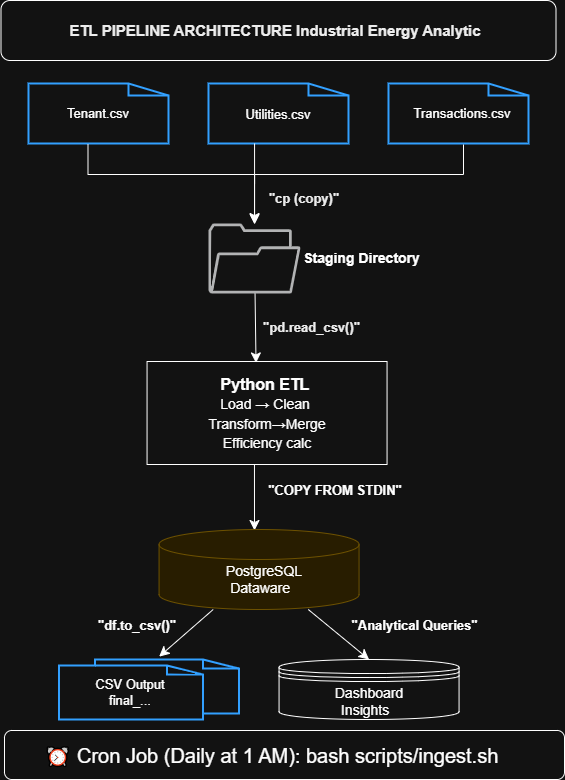

The diagram above was exported from draw.io. Its source (the exported page's mxGraphModel, read from the mxfile embedded in the PNG):
<mxGraphModel dx="1720" dy="1050" grid="0" gridSize="10" guides="1" tooltips="1" connect="1" arrows="1" fold="1" page="1" pageScale="1" pageWidth="1169" pageHeight="827" math="0" shadow="0">
  <root>
    <mxCell id="0" />
    <mxCell id="1" parent="0" />
    <mxCell id="P1Lkbw4YXyIFfzEnUkzK-178" parent="1" style="html=1;verticalLabelPosition=bottom;align=center;labelBackgroundColor=#ffffff;verticalAlign=top;strokeWidth=2;strokeColor=#0080F0;shadow=0;dashed=0;shape=mxgraph.ios7.icons.document;" value="" vertex="1">
      <mxGeometry height="60" width="140" x="312" y="95" as="geometry" />
    </mxCell>
    <mxCell id="P1Lkbw4YXyIFfzEnUkzK-179" edge="1" parent="1" source="P1Lkbw4YXyIFfzEnUkzK-180" style="edgeStyle=none;curved=1;rounded=0;orthogonalLoop=1;jettySize=auto;html=1;fontSize=12;startSize=8;endSize=8;entryX=0.454;entryY=0.014;entryDx=0;entryDy=0;entryPerimeter=0;" target="P1Lkbw4YXyIFfzEnUkzK-186" value="">
      <mxGeometry relative="1" as="geometry" />
    </mxCell>
    <mxCell id="P1Lkbw4YXyIFfzEnUkzK-180" parent="1" style="sketch=0;pointerEvents=1;shadow=0;dashed=0;html=1;strokeColor=none;fillColor=#434445;aspect=fixed;labelPosition=center;verticalLabelPosition=bottom;verticalAlign=top;align=center;outlineConnect=0;shape=mxgraph.vvd.folder;" value="" vertex="1">
      <mxGeometry height="70" width="92.11" x="492" y="235" as="geometry" />
    </mxCell>
    <mxCell id="P1Lkbw4YXyIFfzEnUkzK-181" parent="1" style="text;html=1;whiteSpace=wrap;strokeColor=none;fillColor=none;align=center;verticalAlign=middle;rounded=0;fontSize=14;fontStyle=1" value="Staging Directory" vertex="1">
      <mxGeometry height="30" width="121.38" x="584.62" y="255" as="geometry" />
    </mxCell>
    <mxCell id="P1Lkbw4YXyIFfzEnUkzK-182" parent="1" style="html=1;verticalLabelPosition=bottom;align=center;labelBackgroundColor=#ffffff;verticalAlign=top;strokeWidth=2;strokeColor=#0080F0;shadow=0;dashed=0;shape=mxgraph.ios7.icons.document;" value="" vertex="1">
      <mxGeometry height="60" width="140" x="492" y="95" as="geometry" />
    </mxCell>
    <mxCell id="P1Lkbw4YXyIFfzEnUkzK-183" parent="1" style="html=1;verticalLabelPosition=bottom;align=center;labelBackgroundColor=#ffffff;verticalAlign=top;strokeWidth=2;strokeColor=#0080F0;shadow=0;dashed=0;shape=mxgraph.ios7.icons.document;" value="" vertex="1">
      <mxGeometry height="60" width="140" x="672" y="95" as="geometry" />
    </mxCell>
    <mxCell id="P1Lkbw4YXyIFfzEnUkzK-184" parent="1" style="text;html=1;whiteSpace=wrap;strokeColor=none;fillColor=none;align=center;verticalAlign=middle;rounded=0;fontSize=13;" value="Tenant.csv" vertex="1">
      <mxGeometry height="30" width="60" x="352" y="110" as="geometry" />
    </mxCell>
    <mxCell id="P1Lkbw4YXyIFfzEnUkzK-185" edge="1" parent="1" style="edgeStyle=none;curved=1;rounded=0;orthogonalLoop=1;jettySize=auto;html=1;fontSize=12;startSize=8;endSize=8;exitX=0.5;exitY=1;exitDx=0;exitDy=0;" value="">
      <mxGeometry relative="1" as="geometry">
        <mxPoint x="537.9599999999999" y="476" as="sourcePoint" />
        <mxPoint x="538" y="542" as="targetPoint" />
      </mxGeometry>
    </mxCell>
    <mxCell id="P1Lkbw4YXyIFfzEnUkzK-186" parent="1" style="rounded=0;whiteSpace=wrap;html=1;" value="" vertex="1">
      <mxGeometry height="103" width="240" x="430.56" y="373" as="geometry" />
    </mxCell>
    <mxCell id="P1Lkbw4YXyIFfzEnUkzK-187" edge="1" parent="1" style="edgeStyle=none;curved=1;rounded=0;orthogonalLoop=1;jettySize=auto;html=1;exitX=0;exitY=0.5;exitDx=0;exitDy=0;fontSize=12;startSize=8;endSize=8;">
      <mxGeometry relative="1" as="geometry">
        <mxPoint x="405.56" y="418" as="sourcePoint" />
        <mxPoint x="405.56" y="418" as="targetPoint" />
      </mxGeometry>
    </mxCell>
    <mxCell id="P1Lkbw4YXyIFfzEnUkzK-188" parent="1" style="text;html=1;whiteSpace=wrap;strokeColor=none;fillColor=none;align=center;verticalAlign=middle;rounded=0;fontSize=16;" value="&lt;div&gt;&lt;b&gt;Python ETL&amp;nbsp;&lt;/b&gt;&lt;/div&gt;&lt;div&gt;&lt;span style=&quot;background-color: transparent; color: light-dark(rgb(0, 0, 0), rgb(255, 255, 255));&quot;&gt;&lt;font style=&quot;font-size: 14px;&quot;&gt;Load → Clean&amp;nbsp;&lt;/font&gt;&lt;/span&gt;&lt;/div&gt;&lt;div&gt;&lt;span style=&quot;background-color: transparent; color: light-dark(rgb(0, 0, 0), rgb(255, 255, 255));&quot;&gt;&lt;font style=&quot;font-size: 14px;&quot;&gt;Transform→Merge&lt;/font&gt;&lt;/span&gt;&lt;/div&gt;&lt;div&gt;&lt;span style=&quot;text-align: start; background-color: transparent;&quot;&gt;&lt;font style=&quot;font-size: 14px;&quot;&gt;Efficiency calc&lt;/font&gt;&lt;/span&gt;&lt;/div&gt;" vertex="1">
      <mxGeometry height="60" width="190" x="455.56" y="394.5" as="geometry" />
    </mxCell>
    <mxCell id="P1Lkbw4YXyIFfzEnUkzK-189" parent="1" style="shape=cylinder3;whiteSpace=wrap;html=1;boundedLbl=1;backgroundOutline=1;size=15;fillColor=#fff2cc;strokeColor=#d6b656;" value="" vertex="1">
      <mxGeometry height="80" width="200" x="442.56" y="541" as="geometry" />
    </mxCell>
    <mxCell id="P1Lkbw4YXyIFfzEnUkzK-191" parent="1" style="html=1;verticalLabelPosition=bottom;align=center;labelBackgroundColor=#ffffff;verticalAlign=top;strokeWidth=2;strokeColor=#0080F0;shadow=0;dashed=0;shape=mxgraph.ios7.icons.documents;" value="" vertex="1">
      <mxGeometry height="60" width="180" x="342.56" y="671" as="geometry" />
    </mxCell>
    <mxCell id="P1Lkbw4YXyIFfzEnUkzK-192" parent="1" style="shape=datastore;whiteSpace=wrap;html=1;" value="" vertex="1">
      <mxGeometry height="60" width="180" x="562.56" y="671" as="geometry" />
    </mxCell>
    <mxCell id="P1Lkbw4YXyIFfzEnUkzK-211" edge="1" parent="1" source="P1Lkbw4YXyIFfzEnUkzK-189" style="edgeStyle=none;curved=1;rounded=0;orthogonalLoop=1;jettySize=auto;html=1;entryX=0.5;entryY=0;entryDx=0;entryDy=0;fontSize=12;startSize=8;endSize=8;exitX=0.746;exitY=1;exitDx=0;exitDy=0;exitPerimeter=0;" target="P1Lkbw4YXyIFfzEnUkzK-192">
      <mxGeometry relative="1" as="geometry" />
    </mxCell>
    <mxCell id="P1Lkbw4YXyIFfzEnUkzK-193" parent="1" style="text;html=1;whiteSpace=wrap;strokeColor=none;fillColor=none;align=center;verticalAlign=middle;rounded=0;fontSize=14;" value="&lt;div&gt;PostgreSQL&lt;/div&gt;&lt;div&gt;Dataware&amp;nbsp;&amp;nbsp;&lt;/div&gt;" vertex="1">
      <mxGeometry height="35" width="220" x="437.56" y="573" as="geometry" />
    </mxCell>
    <mxCell id="P1Lkbw4YXyIFfzEnUkzK-194" parent="1" style="text;html=1;whiteSpace=wrap;strokeColor=none;fillColor=none;align=center;verticalAlign=middle;rounded=0;fontSize=13;" value="&lt;div&gt;CSV Output&lt;/div&gt;&lt;div&gt;final_...&lt;/div&gt;" vertex="1">
      <mxGeometry height="30" width="90" x="369" y="689" as="geometry" />
    </mxCell>
    <mxCell id="P1Lkbw4YXyIFfzEnUkzK-195" parent="1" style="text;html=1;whiteSpace=wrap;strokeColor=none;fillColor=none;align=center;verticalAlign=middle;rounded=0;fontSize=14;" value="&lt;div&gt;Dashboard&lt;/div&gt;&lt;div&gt;Insights&amp;nbsp;&amp;nbsp;&lt;/div&gt;" vertex="1">
      <mxGeometry height="30" width="160" x="572.56" y="698" as="geometry" />
    </mxCell>
    <mxCell id="P1Lkbw4YXyIFfzEnUkzK-196" parent="1" style="rounded=1;whiteSpace=wrap;html=1;" value="" vertex="1">
      <mxGeometry height="49" width="560" x="288" y="742" as="geometry" />
    </mxCell>
    <mxCell id="P1Lkbw4YXyIFfzEnUkzK-197" parent="1" style="text;html=1;whiteSpace=wrap;strokeColor=none;fillColor=none;align=left;verticalAlign=middle;rounded=0;fontSize=20;" value="⏰ Cron Job (Daily at 1 AM): bash scripts/ingest.sh" vertex="1">
      <mxGeometry height="39" width="475.5" x="326" y="747" as="geometry" />
    </mxCell>
    <mxCell id="P1Lkbw4YXyIFfzEnUkzK-198" parent="1" style="text;html=1;whiteSpace=wrap;strokeColor=none;fillColor=none;align=center;verticalAlign=middle;rounded=0;fontSize=13;" value="Transactions.csv" vertex="1">
      <mxGeometry height="30" width="60" x="716" y="110" as="geometry" />
    </mxCell>
    <mxCell id="P1Lkbw4YXyIFfzEnUkzK-199" parent="1" style="text;html=1;whiteSpace=wrap;strokeColor=none;fillColor=none;align=center;verticalAlign=middle;rounded=0;fontSize=16;" value="&lt;span style=&quot;font-size: 13px;&quot;&gt;Utilities.csv&lt;/span&gt;" vertex="1">
      <mxGeometry height="30" width="60" x="532" y="110" as="geometry" />
    </mxCell>
    <mxCell id="P1Lkbw4YXyIFfzEnUkzK-200" edge="1" parent="1" style="edgeStyle=elbowEdgeStyle;elbow=vertical;endArrow=classic;html=1;curved=0;rounded=0;endSize=8;startSize=8;fontSize=12;exitX=0.425;exitY=1.032;exitDx=0;exitDy=0;exitPerimeter=0;" value="">
      <mxGeometry height="50" relative="1" width="50" as="geometry">
        <Array as="points">
          <mxPoint x="452" y="186" />
        </Array>
        <mxPoint x="371.5" y="156" as="sourcePoint" />
        <mxPoint x="538.055" y="236" as="targetPoint" />
      </mxGeometry>
    </mxCell>
    <mxCell id="P1Lkbw4YXyIFfzEnUkzK-201" edge="1" parent="1" style="edgeStyle=elbowEdgeStyle;elbow=vertical;endArrow=classic;html=1;curved=0;rounded=0;endSize=8;startSize=8;fontSize=12;" target="P1Lkbw4YXyIFfzEnUkzK-180" value="">
      <mxGeometry height="50" relative="1" width="50" as="geometry">
        <Array as="points">
          <mxPoint x="707" y="186" />
        </Array>
        <mxPoint x="747" y="156" as="sourcePoint" />
        <mxPoint x="542" y="216" as="targetPoint" />
      </mxGeometry>
    </mxCell>
    <mxCell id="P1Lkbw4YXyIFfzEnUkzK-202" parent="1" style="line;strokeWidth=1;direction=south;html=1;" value="" vertex="1">
      <mxGeometry height="40" width="10" x="533.06" y="155" as="geometry" />
    </mxCell>
    <mxCell id="P1Lkbw4YXyIFfzEnUkzK-203" edge="1" parent="1" source="P1Lkbw4YXyIFfzEnUkzK-189" style="edgeStyle=none;curved=1;rounded=0;orthogonalLoop=1;jettySize=auto;html=1;entryX=0.556;entryY=-0.048;entryDx=0;entryDy=0;entryPerimeter=0;fontSize=12;startSize=8;endSize=8;" target="P1Lkbw4YXyIFfzEnUkzK-191">
      <mxGeometry relative="1" as="geometry" />
    </mxCell>
    <mxCell id="P1Lkbw4YXyIFfzEnUkzK-204" parent="1" style="rounded=1;whiteSpace=wrap;html=1;" value="" vertex="1">
      <mxGeometry height="60" width="555" x="284.5" y="12" as="geometry" />
    </mxCell>
    <mxCell id="P1Lkbw4YXyIFfzEnUkzK-205" parent="1" style="text;html=1;whiteSpace=wrap;strokeColor=none;fillColor=none;align=center;verticalAlign=middle;rounded=0;fontSize=18;fontStyle=1" value="&lt;p&gt;&lt;font face=&quot;Helvetica&quot; style=&quot;font-size: 15px; color: rgb(0, 0, 0);&quot;&gt;ETL PIPELINE ARCHITECTURE&amp;nbsp;&lt;span style=&quot;text-align: start; background-color: transparent;&quot;&gt;Industrial Energy Analytic&lt;/span&gt;&lt;/font&gt;&lt;/p&gt;" vertex="1">
      <mxGeometry height="30" width="488" x="315" y="27" as="geometry" />
    </mxCell>
    <mxCell id="P1Lkbw4YXyIFfzEnUkzK-206" parent="1" style="text;html=1;whiteSpace=wrap;strokeColor=none;fillColor=none;align=center;verticalAlign=middle;rounded=0;fontSize=16;fontColor=#000000;fontStyle=1" value="&lt;pre style=&quot;font-variant-numeric: normal; font-variant-east-asian: normal; font-variant-alternates: normal; font-size-adjust: none; font-language-override: normal; font-kerning: auto; font-optical-sizing: auto; font-feature-settings: normal; font-variation-settings: normal; font-variant-position: normal; font-variant-emoji: normal; font-stretch: normal; font-size: 13px; line-height: 22px; overflow: auto; text-wrap-mode: wrap; word-break: break-all; padding: 16px; text-align: start; margin: 0px !important;&quot;&gt;&lt;font face=&quot;Helvetica&quot;&gt;&quot;cp (copy)&quot;&lt;/font&gt;&lt;/pre&gt;" vertex="1">
      <mxGeometry height="30" width="120.44" x="527.56" y="195" as="geometry" />
    </mxCell>
    <mxCell id="P1Lkbw4YXyIFfzEnUkzK-207" parent="1" style="text;html=1;whiteSpace=wrap;strokeColor=none;fillColor=none;align=center;verticalAlign=middle;rounded=0;fontSize=16;fontStyle=1" value="&lt;pre style=&quot;font-variant-numeric: normal; font-variant-east-asian: normal; font-variant-alternates: normal; font-size-adjust: none; font-language-override: normal; font-kerning: auto; font-optical-sizing: auto; font-feature-settings: normal; font-variation-settings: normal; font-variant-position: normal; font-variant-emoji: normal; font-stretch: normal; font-size: 13px; line-height: 22px; overflow: auto; text-wrap-mode: wrap; word-break: break-all; padding: 16px; text-align: start; margin: 0px !important;&quot;&gt;&lt;font face=&quot;Helvetica&quot; style=&quot;color: rgb(0, 0, 0);&quot;&gt;&quot;pd.read_csv()&quot;&lt;/font&gt;&lt;/pre&gt;" vertex="1">
      <mxGeometry height="30" width="135" x="527.56" y="324" as="geometry" />
    </mxCell>
    <mxCell id="P1Lkbw4YXyIFfzEnUkzK-210" parent="1" style="text;html=1;whiteSpace=wrap;strokeColor=none;fillColor=none;align=center;verticalAlign=middle;rounded=0;fontSize=16;fontStyle=1" value="&lt;font style=&quot;font-size: 13px;&quot;&gt;&quot;COPY FROM STDIN&quot;&lt;/font&gt;" vertex="1">
      <mxGeometry height="30" width="174" x="532" y="486" as="geometry" />
    </mxCell>
    <mxCell id="P1Lkbw4YXyIFfzEnUkzK-212" parent="1" style="text;html=1;whiteSpace=wrap;strokeColor=none;fillColor=none;align=center;verticalAlign=middle;rounded=0;fontSize=16;" value="&lt;font style=&quot;font-size: 13px;&quot;&gt;&lt;b&gt;&quot;df.to_csv()&quot;&lt;/b&gt;&lt;/font&gt;" vertex="1">
      <mxGeometry height="30" width="60" x="390.56" y="621" as="geometry" />
    </mxCell>
    <mxCell id="P1Lkbw4YXyIFfzEnUkzK-213" parent="1" style="text;html=1;whiteSpace=wrap;strokeColor=none;fillColor=none;align=center;verticalAlign=middle;rounded=0;fontSize=16;" value="&lt;b&gt;&lt;font style=&quot;font-size: 13px;&quot;&gt;&quot;Analytical Queries&quot;&lt;/font&gt;&lt;/b&gt;" vertex="1">
      <mxGeometry height="30" width="207" x="594.5" y="621" as="geometry" />
    </mxCell>
  </root>
</mxGraphModel>